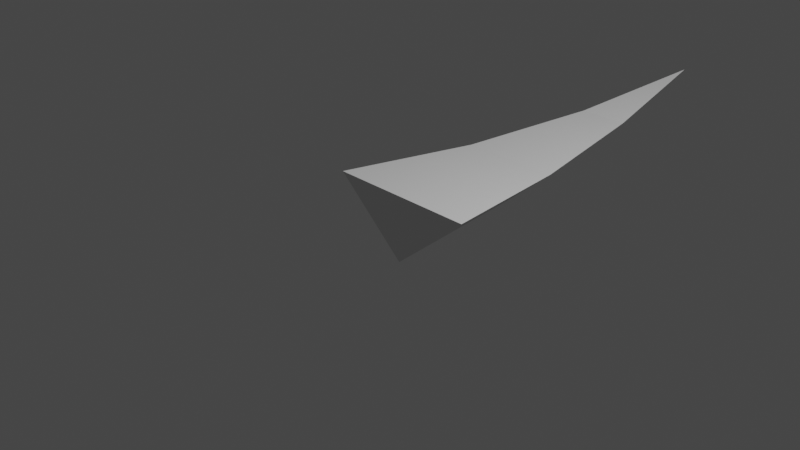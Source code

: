# Source: GrassBlade.blend  (saved by Blender 2.80.75; exported with 4.5.12 LTS)
import bpy
from mathutils import Matrix  # noqa: F401  (used for matrix-valued properties, if any)

bpy.ops.wm.read_factory_settings(use_empty=True)
scene = bpy.context.scene
scene.name = 'Scene'

# ---- collections
col_collection = bpy.data.collections.new('Collection'); scene.collection.children.link(col_collection)

# ---- world
world_world = bpy.data.worlds.new('World'); scene.world = world_world
world_world.use_nodes = True; world_world.node_tree.nodes.clear()
_N = world_world.node_tree.nodes; _L = world_world.node_tree.links
n0 = _N.new('ShaderNodeOutputWorld'); n0.name = 'World Output'; n0.location = (300, 300)
n1 = _N.new('ShaderNodeBackground'); n1.name = 'Background'; n1.location = (10, 300)
n1.inputs[0].default_value = (0.05088, 0.05088, 0.05088, 1.0)
_L.new(n1.outputs[0], n0.inputs[0])
n0.is_active_output = True
world_world.color = (0.05088, 0.05088, 0.05088)
world_world.use_sun_shadow = False
world_world.sun_shadow_jitter_overblur = 0.0

# ---- cameras
cam_camera = bpy.data.cameras.new('Camera')
cam_camera.clip_end = 100.0
cam_camera.ortho_scale = 7.314

# ---- lights
light_light = bpy.data.lights.new('Light', 'POINT')
light_light.transmission_factor = 0.0
light_light.energy = 1000.0
light_light.shadow_soft_size = 0.1
light_light.shadow_maximum_resolution = 0.006
light_light.use_absolute_resolution = True

# ---- meshes
me_cone = bpy.data.meshes.new('Cone')
me_cone.from_pydata([(0.0, 0.0, -0.5), (0.866, 0.0, 0.25), (-0.866, 1.49e-08, 0.25), (0.0, 4.981, 0.4358), (-0.2887, 3.327, 0.2287), (-0.5774, 1.667, 0.1667), (0.2887, 3.327, 0.2287), (0.5774, 1.667, 0.1667), (0.0, 1.667, -0.3333), (0.0, 3.337, -0.02111)], [], [(3, 9, 4), (0, 1, 2), (4, 9, 8, 5), (5, 8, 0, 2), (1, 7, 5, 2), (5, 7, 6, 4), (4, 6, 3), (3, 6, 9), (6, 7, 8, 9), (0, 8, 7, 1)])
_uv = me_cone.uv_layers.new(name='UVMap')
_uv.uv.foreach_set('vector', [0.5, 0.993, 0.5, 0.6666, 0.4427, 0.6645, 0.5, 0.004043, 0.6719, 0.004043, 0.3281, 0.004043, 0.4427, 0.6645, 0.5, 0.6666, 0.5, 0.3349, 0.3854, 0.3349, 0.3854, 0.3349, 0.5, 0.3349, 0.5, 0.004043, 0.3281, 0.004043, 0.6719, 0.004043, 0.6146, 0.3349, 0.3854, 0.3349, 0.3281, 0.004043, 0.3854, 0.3349, 0.6146, 0.3349, 0.5573, 0.6645, 0.4427, 0.6645, 0.4427, 0.6645, 0.5573, 0.6645, 0.5, 0.993, 0.5, 0.993, 0.5573, 0.6645, 0.5, 0.6666, 0.5573, 0.6645, 0.6146, 0.3349, 0.5, 0.3349, 0.5, 0.6666, 0.5, 0.004043, 0.5, 0.3349, 0.6146, 0.3349, 0.6719, 0.004043])
me_cone.use_remesh_preserve_volume = False
me_cone.use_remesh_preserve_attributes = False
me_cone.use_mirror_vertex_groups = False
me_cone.update()

# ---- objects
ob_light = bpy.data.objects.new('Light', light_light)
ob_camera = bpy.data.objects.new('Camera', cam_camera)
ob_grassblade = bpy.data.objects.new('GrassBlade', me_cone)

# ---- transforms, parenting, visibility, modifiers, constraints
ob_light.location = (4.076, 1.005, 5.904)
ob_light.rotation_euler = (0.6503, 0.05522, 1.866)
ob_light.lock_rotations_4d = False
ob_light.empty_display_type = 'ARROWS'
ob_light.color = (0.0, 0.0, 0.0, 0.0)
ob_light.lineart.crease_threshold = 0.0
ob_camera.location = (7.359, -6.926, 4.958)
ob_camera.rotation_euler = (1.109, 0.0, 0.8149)
ob_camera.lock_rotations_4d = False
ob_camera.empty_display_type = 'ARROWS'
ob_camera.color = (0.0, 0.0, 0.0, 0.0)
ob_camera.display_type = 'WIRE'
ob_camera.lineart.crease_threshold = 0.0
ob_grassblade.location = (0.0, 0.0, 0.0)
ob_grassblade.lineart.crease_threshold = 0.0

# ---- collection membership
col_collection.objects.link(ob_light)
col_collection.objects.link(ob_camera)
col_collection.objects.link(ob_grassblade)

# ---- scene / render settings (as saved in the file)
scene.camera = ob_camera
scene.frame_start = 1; scene.frame_end = 250; scene.frame_set(1)
scene.render.engine = 'BLENDER_EEVEE_NEXT'
scene.cycles.use_denoising = False
scene.cycles.samples = 128
scene.cycles.sampling_pattern = 'TABULATED_SOBOL'
scene.cycles.use_adaptive_sampling = False
scene.cycles.use_light_tree = False
scene.view_settings.view_transform = 'Filmic'
bpy.context.view_layer.update()
